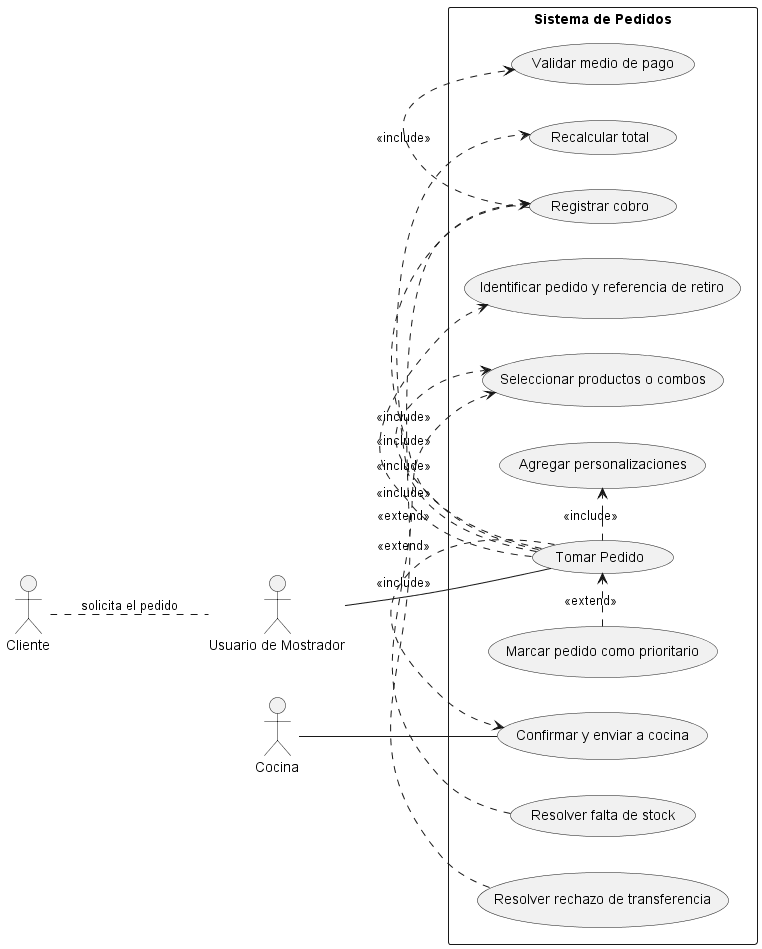

The diagram above was rendered by PlantUML. Its source (embedded in the PNG):
@startuml CU01_Tomar_Pedido
left to right direction

actor Cliente
actor "Usuario de Mostrador" as Mostrador
actor Cocina

Cliente .. Mostrador : solicita el pedido

rectangle "Sistema de Pedidos" {
    usecase "Tomar Pedido" as Tomar
    usecase "Identificar pedido y referencia de retiro" as Identificar
    usecase "Seleccionar productos o combos" as Seleccionar
    usecase "Agregar personalizaciones" as Personalizar
    usecase "Recalcular total" as Calcular
    usecase "Marcar pedido como prioritario" as Priorizar
    usecase "Registrar cobro" as Cobrar
    usecase "Validar medio de pago" as ValidarPago
    usecase "Confirmar y enviar a cocina" as Confirmar
    usecase "Resolver falta de stock" as FaltaStock
    usecase "Resolver rechazo de transferencia" as RechazoTransferencia
}

Mostrador -- Tomar
Cocina -- Confirmar

Tomar .> Identificar : <<include>>
Tomar .> Seleccionar : <<include>>
Tomar .> Personalizar : <<include>>
Tomar .> Calcular : <<include>>
Tomar .> Cobrar : <<include>>
Tomar .> Confirmar : <<include>>

Priorizar .> Tomar : <<extend>>
Cobrar .> ValidarPago : <<include>>
FaltaStock .> Seleccionar : <<extend>>
RechazoTransferencia .> Cobrar : <<extend>>
@enduml